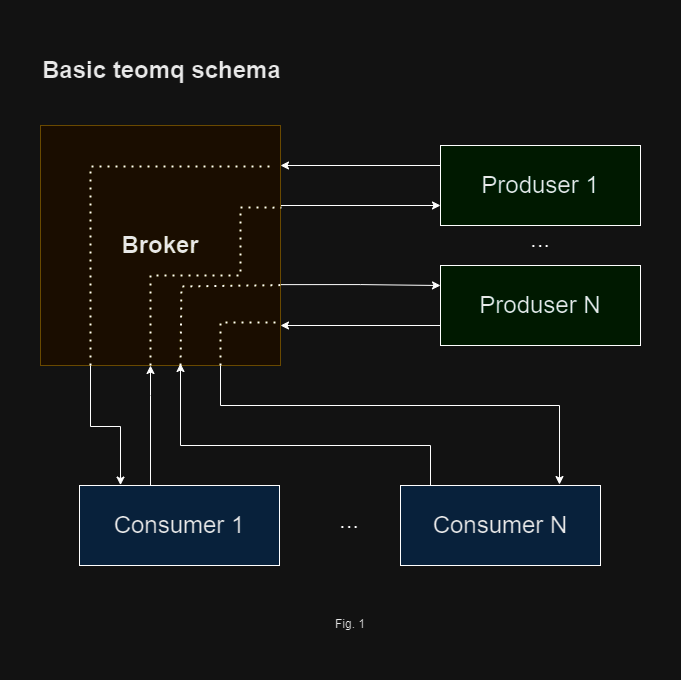

The diagram above was exported from draw.io. Its source (the exported page's mxGraphModel, read from the mxfile embedded in the PNG):
<mxGraphModel dx="1260" dy="941" grid="1" gridSize="10" guides="1" tooltips="1" connect="1" arrows="1" fold="1" page="1" pageScale="1" pageWidth="850" pageHeight="1100" background="none" math="0" shadow="0">
  <root>
    <mxCell id="0" />
    <mxCell id="1" parent="0" />
    <mxCell id="fwWfxiRxcIsb6rJS-xh3-23" style="edgeStyle=orthogonalEdgeStyle;rounded=0;orthogonalLoop=1;jettySize=auto;html=1;exitX=1;exitY=0.5;exitDx=0;exitDy=0;entryX=0;entryY=0.75;entryDx=0;entryDy=0;" edge="1" parent="1" source="fwWfxiRxcIsb6rJS-xh3-1" target="fwWfxiRxcIsb6rJS-xh3-2">
      <mxGeometry relative="1" as="geometry">
        <Array as="points">
          <mxPoint x="320" y="200" />
        </Array>
      </mxGeometry>
    </mxCell>
    <mxCell id="fwWfxiRxcIsb6rJS-xh3-28" style="edgeStyle=orthogonalEdgeStyle;rounded=0;orthogonalLoop=1;jettySize=auto;html=1;exitX=0.992;exitY=0.663;exitDx=0;exitDy=0;entryX=0;entryY=0.25;entryDx=0;entryDy=0;exitPerimeter=0;" edge="1" parent="1" source="fwWfxiRxcIsb6rJS-xh3-1" target="fwWfxiRxcIsb6rJS-xh3-3">
      <mxGeometry relative="1" as="geometry">
        <Array as="points">
          <mxPoint x="400" y="279" />
        </Array>
      </mxGeometry>
    </mxCell>
    <mxCell id="fwWfxiRxcIsb6rJS-xh3-1" value="&lt;h1&gt;&lt;font color=&quot;#171717&quot; style=&quot;font-size: 24px;&quot;&gt;&lt;b style=&quot;&quot;&gt;Broker&lt;/b&gt;&lt;/font&gt;&lt;/h1&gt;" style="whiteSpace=wrap;html=1;aspect=fixed;fillColor=#fff2cc;strokeColor=#d6b656;" vertex="1" parent="1">
      <mxGeometry x="80" y="120" width="240" height="240" as="geometry" />
    </mxCell>
    <mxCell id="fwWfxiRxcIsb6rJS-xh3-13" style="edgeStyle=orthogonalEdgeStyle;rounded=0;orthogonalLoop=1;jettySize=auto;html=1;entryX=0.207;entryY=-0.005;entryDx=0;entryDy=0;entryPerimeter=0;" edge="1" parent="1" target="fwWfxiRxcIsb6rJS-xh3-4">
      <mxGeometry relative="1" as="geometry">
        <mxPoint x="130" y="360" as="sourcePoint" />
        <Array as="points">
          <mxPoint x="130" y="421" />
          <mxPoint x="160" y="421" />
          <mxPoint x="160" y="480" />
        </Array>
      </mxGeometry>
    </mxCell>
    <mxCell id="fwWfxiRxcIsb6rJS-xh3-14" style="edgeStyle=orthogonalEdgeStyle;rounded=0;orthogonalLoop=1;jettySize=auto;html=1;exitX=0.75;exitY=1;exitDx=0;exitDy=0;entryX=0.795;entryY=-0.012;entryDx=0;entryDy=0;entryPerimeter=0;" edge="1" parent="1" source="fwWfxiRxcIsb6rJS-xh3-1" target="fwWfxiRxcIsb6rJS-xh3-5">
      <mxGeometry relative="1" as="geometry">
        <Array as="points">
          <mxPoint x="260" y="400" />
          <mxPoint x="599" y="400" />
        </Array>
      </mxGeometry>
    </mxCell>
    <mxCell id="fwWfxiRxcIsb6rJS-xh3-8" value="" style="group" vertex="1" connectable="0" parent="1">
      <mxGeometry x="480" y="120" width="200" height="240" as="geometry" />
    </mxCell>
    <mxCell id="fwWfxiRxcIsb6rJS-xh3-2" value="&lt;font color=&quot;#171717&quot; style=&quot;font-size: 24px;&quot;&gt;Produser 1&lt;/font&gt;" style="rounded=0;whiteSpace=wrap;html=1;fillColor=#CCFFE6;" vertex="1" parent="fwWfxiRxcIsb6rJS-xh3-8">
      <mxGeometry y="20" width="200" height="80" as="geometry" />
    </mxCell>
    <mxCell id="fwWfxiRxcIsb6rJS-xh3-3" value="&lt;font color=&quot;#171717&quot; style=&quot;font-size: 24px;&quot;&gt;Produser N&lt;/font&gt;" style="rounded=0;whiteSpace=wrap;html=1;fillColor=#CCFFE6;" vertex="1" parent="fwWfxiRxcIsb6rJS-xh3-8">
      <mxGeometry y="140" width="200" height="80" as="geometry" />
    </mxCell>
    <mxCell id="fwWfxiRxcIsb6rJS-xh3-6" value="&lt;font style=&quot;font-size: 24px;&quot;&gt;...&lt;/font&gt;" style="text;html=1;strokeColor=none;fillColor=none;align=center;verticalAlign=middle;whiteSpace=wrap;rounded=0;" vertex="1" parent="fwWfxiRxcIsb6rJS-xh3-8">
      <mxGeometry x="70" y="99" width="60" height="30" as="geometry" />
    </mxCell>
    <mxCell id="fwWfxiRxcIsb6rJS-xh3-11" style="edgeStyle=orthogonalEdgeStyle;rounded=0;orthogonalLoop=1;jettySize=auto;html=1;exitX=0;exitY=0.25;exitDx=0;exitDy=0;" edge="1" parent="1" source="fwWfxiRxcIsb6rJS-xh3-2">
      <mxGeometry relative="1" as="geometry">
        <mxPoint x="320" y="160" as="targetPoint" />
        <Array as="points">
          <mxPoint x="320" y="160" />
        </Array>
      </mxGeometry>
    </mxCell>
    <mxCell id="fwWfxiRxcIsb6rJS-xh3-12" style="edgeStyle=orthogonalEdgeStyle;rounded=0;orthogonalLoop=1;jettySize=auto;html=1;exitX=0;exitY=0.5;exitDx=0;exitDy=0;entryX=1;entryY=0.75;entryDx=0;entryDy=0;" edge="1" parent="1">
      <mxGeometry relative="1" as="geometry">
        <mxPoint x="480" y="320" as="sourcePoint" />
        <mxPoint x="320" y="320" as="targetPoint" />
      </mxGeometry>
    </mxCell>
    <mxCell id="fwWfxiRxcIsb6rJS-xh3-19" value="" style="endArrow=none;dashed=1;html=1;dashPattern=1 3;strokeWidth=2;rounded=0;" edge="1" parent="1" source="fwWfxiRxcIsb6rJS-xh3-1">
      <mxGeometry width="50" height="50" relative="1" as="geometry">
        <mxPoint x="270" y="230" as="sourcePoint" />
        <mxPoint x="320" y="180" as="targetPoint" />
      </mxGeometry>
    </mxCell>
    <mxCell id="fwWfxiRxcIsb6rJS-xh3-20" value="" style="endArrow=none;dashed=1;html=1;dashPattern=1 3;strokeWidth=2;rounded=0;entryX=1;entryY=0.171;entryDx=0;entryDy=0;exitX=0.25;exitY=1;exitDx=0;exitDy=0;entryPerimeter=0;" edge="1" parent="1">
      <mxGeometry width="50" height="50" relative="1" as="geometry">
        <mxPoint x="130" y="360" as="sourcePoint" />
        <mxPoint x="310" y="161.04000000000008" as="targetPoint" />
        <Array as="points">
          <mxPoint x="130" y="161" />
        </Array>
      </mxGeometry>
    </mxCell>
    <mxCell id="fwWfxiRxcIsb6rJS-xh3-21" value="" style="endArrow=none;dashed=1;html=1;dashPattern=1 3;strokeWidth=2;rounded=0;entryX=1;entryY=0.821;entryDx=0;entryDy=0;exitX=0.75;exitY=1;exitDx=0;exitDy=0;entryPerimeter=0;" edge="1" parent="1" source="fwWfxiRxcIsb6rJS-xh3-1" target="fwWfxiRxcIsb6rJS-xh3-1">
      <mxGeometry width="50" height="50" relative="1" as="geometry">
        <mxPoint x="400" y="590" as="sourcePoint" />
        <mxPoint x="450" y="540" as="targetPoint" />
        <Array as="points">
          <mxPoint x="260" y="317" />
        </Array>
      </mxGeometry>
    </mxCell>
    <mxCell id="fwWfxiRxcIsb6rJS-xh3-22" style="edgeStyle=orthogonalEdgeStyle;rounded=0;orthogonalLoop=1;jettySize=auto;html=1;exitX=0.5;exitY=0;exitDx=0;exitDy=0;" edge="1" parent="1" source="fwWfxiRxcIsb6rJS-xh3-4" target="fwWfxiRxcIsb6rJS-xh3-1">
      <mxGeometry relative="1" as="geometry">
        <Array as="points">
          <mxPoint x="190" y="390" />
          <mxPoint x="190" y="390" />
        </Array>
      </mxGeometry>
    </mxCell>
    <mxCell id="fwWfxiRxcIsb6rJS-xh3-24" value="" style="endArrow=none;dashed=1;html=1;dashPattern=1 3;strokeWidth=2;rounded=0;entryX=1.004;entryY=0.342;entryDx=0;entryDy=0;entryPerimeter=0;" edge="1" parent="1" target="fwWfxiRxcIsb6rJS-xh3-1">
      <mxGeometry width="50" height="50" relative="1" as="geometry">
        <mxPoint x="190" y="360" as="sourcePoint" />
        <mxPoint x="450" y="540" as="targetPoint" />
        <Array as="points">
          <mxPoint x="190" y="270" />
          <mxPoint x="280" y="270" />
          <mxPoint x="280" y="202" />
        </Array>
      </mxGeometry>
    </mxCell>
    <mxCell id="fwWfxiRxcIsb6rJS-xh3-25" style="edgeStyle=orthogonalEdgeStyle;rounded=0;orthogonalLoop=1;jettySize=auto;html=1;entryX=0.625;entryY=0.992;entryDx=0;entryDy=0;entryPerimeter=0;exitX=0.2;exitY=0.001;exitDx=0;exitDy=0;exitPerimeter=0;" edge="1" parent="1">
      <mxGeometry relative="1" as="geometry">
        <mxPoint x="470" y="480.00000000000006" as="sourcePoint" />
        <mxPoint x="220" y="358.0000000000001" as="targetPoint" />
        <Array as="points">
          <mxPoint x="470" y="440" />
          <mxPoint x="220" y="440" />
        </Array>
      </mxGeometry>
    </mxCell>
    <mxCell id="fwWfxiRxcIsb6rJS-xh3-29" value="" style="endArrow=none;dashed=1;html=1;dashPattern=1 3;strokeWidth=2;rounded=0;exitX=0.621;exitY=0.996;exitDx=0;exitDy=0;exitPerimeter=0;entryX=0.999;entryY=0.665;entryDx=0;entryDy=0;entryPerimeter=0;" edge="1" parent="1" target="fwWfxiRxcIsb6rJS-xh3-1">
      <mxGeometry width="50" height="50" relative="1" as="geometry">
        <mxPoint x="219.99999999999997" y="359.99999999999994" as="sourcePoint" />
        <mxPoint x="309.99999999999994" y="280.07999999999987" as="targetPoint" />
        <Array as="points">
          <mxPoint x="220.96" y="280.96" />
        </Array>
      </mxGeometry>
    </mxCell>
    <mxCell id="fwWfxiRxcIsb6rJS-xh3-30" value="" style="group" vertex="1" connectable="0" parent="1">
      <mxGeometry x="119" y="480" width="530" height="80" as="geometry" />
    </mxCell>
    <mxCell id="fwWfxiRxcIsb6rJS-xh3-4" value="&lt;font color=&quot;#171717&quot; style=&quot;font-size: 24px;&quot;&gt;Consumer 1&lt;/font&gt;" style="rounded=0;whiteSpace=wrap;html=1;fillColor=#CCE5FF;" vertex="1" parent="fwWfxiRxcIsb6rJS-xh3-30">
      <mxGeometry width="200" height="80" as="geometry" />
    </mxCell>
    <mxCell id="fwWfxiRxcIsb6rJS-xh3-5" value="&lt;font color=&quot;#171717&quot; style=&quot;font-size: 24px;&quot;&gt;Consumer N&lt;/font&gt;" style="rounded=0;whiteSpace=wrap;html=1;fillColor=#CCE5FF;" vertex="1" parent="fwWfxiRxcIsb6rJS-xh3-30">
      <mxGeometry x="321" width="200" height="80" as="geometry" />
    </mxCell>
    <mxCell id="fwWfxiRxcIsb6rJS-xh3-7" value="&lt;font style=&quot;font-size: 24px;&quot;&gt;...&lt;/font&gt;" style="text;html=1;strokeColor=none;fillColor=none;align=center;verticalAlign=middle;whiteSpace=wrap;rounded=0;" vertex="1" parent="fwWfxiRxcIsb6rJS-xh3-30">
      <mxGeometry x="240" y="20" width="60" height="30" as="geometry" />
    </mxCell>
    <mxCell id="fwWfxiRxcIsb6rJS-xh3-31" value="&lt;h1&gt;Basic teomq schema&lt;/h1&gt;" style="text;html=1;strokeColor=none;fillColor=none;align=left;verticalAlign=middle;whiteSpace=wrap;rounded=0;fontColor=#171717;" vertex="1" parent="1">
      <mxGeometry x="80" y="50" width="600" height="30" as="geometry" />
    </mxCell>
    <mxCell id="fwWfxiRxcIsb6rJS-xh3-32" value="Fig. 1" style="text;html=1;strokeColor=none;fillColor=none;align=center;verticalAlign=middle;whiteSpace=wrap;rounded=0;fontColor=#171717;" vertex="1" parent="1">
      <mxGeometry x="360" y="604" width="60" height="30" as="geometry" />
    </mxCell>
  </root>
</mxGraphModel>